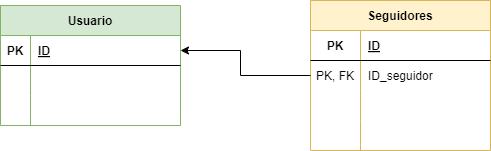

The diagram above was exported from draw.io. Its source (the exported page's mxGraphModel, read from the mxfile embedded in the PNG):
<mxGraphModel dx="1130" dy="710" grid="1" gridSize="10" guides="1" tooltips="1" connect="1" arrows="1" fold="1" page="1" pageScale="1" pageWidth="827" pageHeight="1169" math="0" shadow="0">
  <root>
    <mxCell id="0" />
    <mxCell id="1" parent="0" />
    <mxCell id="2" value="Usuario" style="shape=table;startSize=30;container=1;collapsible=1;childLayout=tableLayout;fixedRows=1;rowLines=0;fontStyle=1;align=center;resizeLast=1;fillColor=#d5e8d4;strokeColor=#82b366;" parent="1" vertex="1">
      <mxGeometry x="120" y="50" width="180" height="120" as="geometry" />
    </mxCell>
    <mxCell id="3" value="" style="shape=tableRow;horizontal=0;startSize=0;swimlaneHead=0;swimlaneBody=0;fillColor=none;collapsible=0;dropTarget=0;points=[[0,0.5],[1,0.5]];portConstraint=eastwest;top=0;left=0;right=0;bottom=1;" parent="2" vertex="1">
      <mxGeometry y="30" width="180" height="30" as="geometry" />
    </mxCell>
    <mxCell id="4" value="PK" style="shape=partialRectangle;connectable=0;fillColor=none;top=0;left=0;bottom=0;right=0;fontStyle=1;overflow=hidden;" parent="3" vertex="1">
      <mxGeometry width="30" height="30" as="geometry">
        <mxRectangle width="30" height="30" as="alternateBounds" />
      </mxGeometry>
    </mxCell>
    <mxCell id="5" value="ID" style="shape=partialRectangle;connectable=0;fillColor=none;top=0;left=0;bottom=0;right=0;align=left;spacingLeft=6;fontStyle=5;overflow=hidden;" parent="3" vertex="1">
      <mxGeometry x="30" width="150" height="30" as="geometry">
        <mxRectangle width="150" height="30" as="alternateBounds" />
      </mxGeometry>
    </mxCell>
    <mxCell id="6" value="" style="shape=tableRow;horizontal=0;startSize=0;swimlaneHead=0;swimlaneBody=0;fillColor=none;collapsible=0;dropTarget=0;points=[[0,0.5],[1,0.5]];portConstraint=eastwest;top=0;left=0;right=0;bottom=0;" parent="2" vertex="1">
      <mxGeometry y="60" width="180" height="30" as="geometry" />
    </mxCell>
    <mxCell id="7" value="" style="shape=partialRectangle;connectable=0;fillColor=none;top=0;left=0;bottom=0;right=0;editable=1;overflow=hidden;" parent="6" vertex="1">
      <mxGeometry width="30" height="30" as="geometry">
        <mxRectangle width="30" height="30" as="alternateBounds" />
      </mxGeometry>
    </mxCell>
    <mxCell id="8" value="" style="shape=partialRectangle;connectable=0;fillColor=none;top=0;left=0;bottom=0;right=0;align=left;spacingLeft=6;overflow=hidden;" parent="6" vertex="1">
      <mxGeometry x="30" width="150" height="30" as="geometry">
        <mxRectangle width="150" height="30" as="alternateBounds" />
      </mxGeometry>
    </mxCell>
    <mxCell id="12" value="" style="shape=tableRow;horizontal=0;startSize=0;swimlaneHead=0;swimlaneBody=0;fillColor=none;collapsible=0;dropTarget=0;points=[[0,0.5],[1,0.5]];portConstraint=eastwest;top=0;left=0;right=0;bottom=0;" parent="2" vertex="1">
      <mxGeometry y="90" width="180" height="30" as="geometry" />
    </mxCell>
    <mxCell id="13" value="" style="shape=partialRectangle;connectable=0;fillColor=none;top=0;left=0;bottom=0;right=0;editable=1;overflow=hidden;" parent="12" vertex="1">
      <mxGeometry width="30" height="30" as="geometry">
        <mxRectangle width="30" height="30" as="alternateBounds" />
      </mxGeometry>
    </mxCell>
    <mxCell id="14" value="" style="shape=partialRectangle;connectable=0;fillColor=none;top=0;left=0;bottom=0;right=0;align=left;spacingLeft=6;overflow=hidden;" parent="12" vertex="1">
      <mxGeometry x="30" width="150" height="30" as="geometry">
        <mxRectangle width="150" height="30" as="alternateBounds" />
      </mxGeometry>
    </mxCell>
    <mxCell id="15" value="Seguidores" style="shape=table;startSize=30;container=1;collapsible=1;childLayout=tableLayout;fixedRows=1;rowLines=0;fontStyle=1;align=center;resizeLast=1;fillColor=#fff2cc;strokeColor=#d6b656;" parent="1" vertex="1">
      <mxGeometry x="430" y="45" width="180" height="150" as="geometry" />
    </mxCell>
    <mxCell id="16" value="" style="shape=tableRow;horizontal=0;startSize=0;swimlaneHead=0;swimlaneBody=0;fillColor=none;collapsible=0;dropTarget=0;points=[[0,0.5],[1,0.5]];portConstraint=eastwest;top=0;left=0;right=0;bottom=1;" parent="15" vertex="1">
      <mxGeometry y="30" width="180" height="30" as="geometry" />
    </mxCell>
    <mxCell id="17" value="PK" style="shape=partialRectangle;connectable=0;fillColor=none;top=0;left=0;bottom=0;right=0;fontStyle=1;overflow=hidden;" parent="16" vertex="1">
      <mxGeometry width="50" height="30" as="geometry">
        <mxRectangle width="50" height="30" as="alternateBounds" />
      </mxGeometry>
    </mxCell>
    <mxCell id="18" value="ID" style="shape=partialRectangle;connectable=0;fillColor=none;top=0;left=0;bottom=0;right=0;align=left;spacingLeft=6;fontStyle=5;overflow=hidden;" parent="16" vertex="1">
      <mxGeometry x="50" width="130" height="30" as="geometry">
        <mxRectangle width="130" height="30" as="alternateBounds" />
      </mxGeometry>
    </mxCell>
    <mxCell id="19" value="" style="shape=tableRow;horizontal=0;startSize=0;swimlaneHead=0;swimlaneBody=0;fillColor=none;collapsible=0;dropTarget=0;points=[[0,0.5],[1,0.5]];portConstraint=eastwest;top=0;left=0;right=0;bottom=0;" parent="15" vertex="1">
      <mxGeometry y="60" width="180" height="30" as="geometry" />
    </mxCell>
    <mxCell id="20" value="PK, FK" style="shape=partialRectangle;connectable=0;fillColor=none;top=0;left=0;bottom=0;right=0;editable=1;overflow=hidden;" parent="19" vertex="1">
      <mxGeometry width="50" height="30" as="geometry">
        <mxRectangle width="50" height="30" as="alternateBounds" />
      </mxGeometry>
    </mxCell>
    <mxCell id="21" value="ID_seguidor" style="shape=partialRectangle;connectable=0;fillColor=none;top=0;left=0;bottom=0;right=0;align=left;spacingLeft=6;overflow=hidden;" parent="19" vertex="1">
      <mxGeometry x="50" width="130" height="30" as="geometry">
        <mxRectangle width="130" height="30" as="alternateBounds" />
      </mxGeometry>
    </mxCell>
    <mxCell id="22" value="" style="shape=tableRow;horizontal=0;startSize=0;swimlaneHead=0;swimlaneBody=0;fillColor=none;collapsible=0;dropTarget=0;points=[[0,0.5],[1,0.5]];portConstraint=eastwest;top=0;left=0;right=0;bottom=0;" parent="15" vertex="1">
      <mxGeometry y="90" width="180" height="30" as="geometry" />
    </mxCell>
    <mxCell id="23" value="" style="shape=partialRectangle;connectable=0;fillColor=none;top=0;left=0;bottom=0;right=0;editable=1;overflow=hidden;" parent="22" vertex="1">
      <mxGeometry width="50" height="30" as="geometry">
        <mxRectangle width="50" height="30" as="alternateBounds" />
      </mxGeometry>
    </mxCell>
    <mxCell id="24" value="" style="shape=partialRectangle;connectable=0;fillColor=none;top=0;left=0;bottom=0;right=0;align=left;spacingLeft=6;overflow=hidden;" parent="22" vertex="1">
      <mxGeometry x="50" width="130" height="30" as="geometry">
        <mxRectangle width="130" height="30" as="alternateBounds" />
      </mxGeometry>
    </mxCell>
    <mxCell id="25" value="" style="shape=tableRow;horizontal=0;startSize=0;swimlaneHead=0;swimlaneBody=0;fillColor=none;collapsible=0;dropTarget=0;points=[[0,0.5],[1,0.5]];portConstraint=eastwest;top=0;left=0;right=0;bottom=0;" parent="15" vertex="1">
      <mxGeometry y="120" width="180" height="30" as="geometry" />
    </mxCell>
    <mxCell id="26" value="" style="shape=partialRectangle;connectable=0;fillColor=none;top=0;left=0;bottom=0;right=0;editable=1;overflow=hidden;" parent="25" vertex="1">
      <mxGeometry width="50" height="30" as="geometry">
        <mxRectangle width="50" height="30" as="alternateBounds" />
      </mxGeometry>
    </mxCell>
    <mxCell id="27" value="" style="shape=partialRectangle;connectable=0;fillColor=none;top=0;left=0;bottom=0;right=0;align=left;spacingLeft=6;overflow=hidden;" parent="25" vertex="1">
      <mxGeometry x="50" width="130" height="30" as="geometry">
        <mxRectangle width="130" height="30" as="alternateBounds" />
      </mxGeometry>
    </mxCell>
    <mxCell id="28" style="edgeStyle=none;html=1;exitX=0;exitY=0.5;exitDx=0;exitDy=0;entryX=1;entryY=0.5;entryDx=0;entryDy=0;rounded=0;" parent="1" source="19" target="3" edge="1">
      <mxGeometry relative="1" as="geometry">
        <Array as="points">
          <mxPoint x="360" y="120" />
          <mxPoint x="360" y="95" />
        </Array>
      </mxGeometry>
    </mxCell>
  </root>
</mxGraphModel>